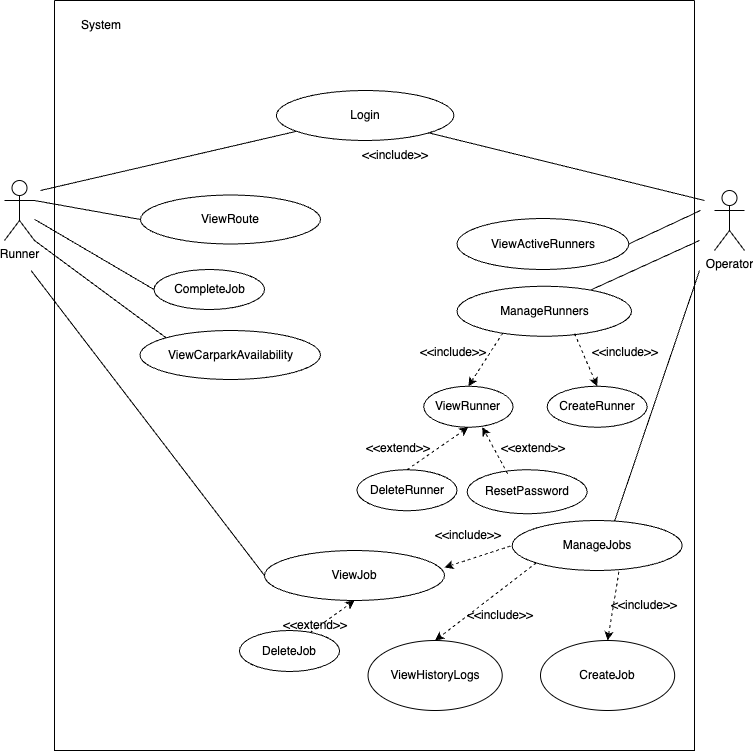

The diagram above was exported from draw.io. Its source (the exported page's mxGraphModel, read from the mxfile embedded in the PNG):
<mxGraphModel dx="1140" dy="669" grid="1" gridSize="10" guides="1" tooltips="1" connect="1" arrows="1" fold="1" page="1" pageScale="1" pageWidth="850" pageHeight="1100" math="0" shadow="0">
  <root>
    <mxCell id="0" />
    <mxCell id="1" parent="0" />
    <mxCell id="l3jwAR5W7QdHiVzqiKzd-1" value="" style="swimlane;startSize=0;" vertex="1" parent="1">
      <mxGeometry x="105" y="30" width="640" height="750" as="geometry" />
    </mxCell>
    <mxCell id="l3jwAR5W7QdHiVzqiKzd-2" value="System" style="text;html=1;align=center;verticalAlign=middle;whiteSpace=wrap;rounded=0;" vertex="1" parent="l3jwAR5W7QdHiVzqiKzd-1">
      <mxGeometry x="16.5" y="10" width="60" height="30" as="geometry" />
    </mxCell>
    <mxCell id="l3jwAR5W7QdHiVzqiKzd-3" value="Login" style="ellipse;whiteSpace=wrap;html=1;" vertex="1" parent="l3jwAR5W7QdHiVzqiKzd-1">
      <mxGeometry x="221.88" y="90" width="177.5" height="50" as="geometry" />
    </mxCell>
    <mxCell id="l3jwAR5W7QdHiVzqiKzd-4" value="ViewRoute" style="ellipse;whiteSpace=wrap;html=1;" vertex="1" parent="l3jwAR5W7QdHiVzqiKzd-1">
      <mxGeometry x="86" y="194.5" width="180" height="49" as="geometry" />
    </mxCell>
    <mxCell id="l3jwAR5W7QdHiVzqiKzd-5" value="CompleteJob" style="ellipse;whiteSpace=wrap;html=1;" vertex="1" parent="l3jwAR5W7QdHiVzqiKzd-1">
      <mxGeometry x="99.5" y="269" width="110.5" height="40" as="geometry" />
    </mxCell>
    <mxCell id="l3jwAR5W7QdHiVzqiKzd-6" value="ManageRunners" style="ellipse;whiteSpace=wrap;html=1;" vertex="1" parent="l3jwAR5W7QdHiVzqiKzd-1">
      <mxGeometry x="402.5" y="285.75" width="174.5" height="50" as="geometry" />
    </mxCell>
    <mxCell id="l3jwAR5W7QdHiVzqiKzd-7" value="CreateRunner" style="ellipse;whiteSpace=wrap;html=1;" vertex="1" parent="l3jwAR5W7QdHiVzqiKzd-1">
      <mxGeometry x="492.65999999999997" y="385.75" width="100" height="41" as="geometry" />
    </mxCell>
    <mxCell id="l3jwAR5W7QdHiVzqiKzd-8" value="" style="endArrow=classic;dashed=1;html=1;rounded=0;entryX=0.5;entryY=0;entryDx=0;entryDy=0;startArrow=none;startFill=0;endFill=1;exitX=0.674;exitY=0.948;exitDx=0;exitDy=0;exitPerimeter=0;" edge="1" parent="l3jwAR5W7QdHiVzqiKzd-1" source="l3jwAR5W7QdHiVzqiKzd-6" target="l3jwAR5W7QdHiVzqiKzd-7">
      <mxGeometry width="50" height="50" relative="1" as="geometry">
        <mxPoint x="483.25" y="335.75" as="sourcePoint" />
        <mxPoint x="353" y="715.75" as="targetPoint" />
      </mxGeometry>
    </mxCell>
    <mxCell id="l3jwAR5W7QdHiVzqiKzd-9" value="&amp;lt;&amp;lt;include&amp;gt;&amp;gt;" style="text;html=1;align=center;verticalAlign=middle;whiteSpace=wrap;rounded=0;" vertex="1" parent="l3jwAR5W7QdHiVzqiKzd-1">
      <mxGeometry x="540.6199999999999" y="336.75" width="60" height="30" as="geometry" />
    </mxCell>
    <mxCell id="l3jwAR5W7QdHiVzqiKzd-10" value="&amp;lt;&amp;lt;include&amp;gt;&amp;gt;" style="text;html=1;align=center;verticalAlign=middle;whiteSpace=wrap;rounded=0;" vertex="1" parent="l3jwAR5W7QdHiVzqiKzd-1">
      <mxGeometry x="369.25" y="336.75" width="60" height="30" as="geometry" />
    </mxCell>
    <mxCell id="l3jwAR5W7QdHiVzqiKzd-11" value="ViewJob" style="ellipse;whiteSpace=wrap;html=1;" vertex="1" parent="l3jwAR5W7QdHiVzqiKzd-1">
      <mxGeometry x="210" y="550" width="180" height="50" as="geometry" />
    </mxCell>
    <mxCell id="l3jwAR5W7QdHiVzqiKzd-12" value="" style="endArrow=none;html=1;rounded=0;exitX=0;exitY=0.5;exitDx=0;exitDy=0;entryX=1;entryY=0.3333333333333333;entryDx=0;entryDy=0;entryPerimeter=0;" edge="1" parent="l3jwAR5W7QdHiVzqiKzd-1" source="l3jwAR5W7QdHiVzqiKzd-4" target="l3jwAR5W7QdHiVzqiKzd-19">
      <mxGeometry width="50" height="50" relative="1" as="geometry">
        <mxPoint x="240" y="260" as="sourcePoint" />
        <mxPoint x="-29.999999999999996" y="200" as="targetPoint" />
        <Array as="points" />
      </mxGeometry>
    </mxCell>
    <mxCell id="l3jwAR5W7QdHiVzqiKzd-13" value="" style="endArrow=none;html=1;rounded=0;entryX=0.266;entryY=0.916;entryDx=0;entryDy=0;exitX=0.5;exitY=0;exitDx=0;exitDy=0;dashed=1;startArrow=classic;startFill=1;entryPerimeter=0;" edge="1" parent="l3jwAR5W7QdHiVzqiKzd-1" source="l3jwAR5W7QdHiVzqiKzd-16" target="l3jwAR5W7QdHiVzqiKzd-6">
      <mxGeometry width="50" height="50" relative="1" as="geometry">
        <mxPoint x="343" y="785.75" as="sourcePoint" />
        <mxPoint x="393" y="735.75" as="targetPoint" />
      </mxGeometry>
    </mxCell>
    <mxCell id="l3jwAR5W7QdHiVzqiKzd-14" value="ViewActiveRunners" style="ellipse;whiteSpace=wrap;html=1;" vertex="1" parent="l3jwAR5W7QdHiVzqiKzd-1">
      <mxGeometry x="402.5" y="218" width="171.75" height="51" as="geometry" />
    </mxCell>
    <mxCell id="l3jwAR5W7QdHiVzqiKzd-15" value="ViewCarparkAvailability" style="ellipse;whiteSpace=wrap;html=1;" vertex="1" parent="l3jwAR5W7QdHiVzqiKzd-1">
      <mxGeometry x="85.5" y="330" width="180.5" height="49" as="geometry" />
    </mxCell>
    <mxCell id="l3jwAR5W7QdHiVzqiKzd-16" value="ViewRunner" style="ellipse;whiteSpace=wrap;html=1;" vertex="1" parent="l3jwAR5W7QdHiVzqiKzd-1">
      <mxGeometry x="369.25" y="385.75" width="89.25" height="41" as="geometry" />
    </mxCell>
    <mxCell id="l3jwAR5W7QdHiVzqiKzd-17" value="ManageJobs" style="ellipse;whiteSpace=wrap;html=1;" vertex="1" parent="l3jwAR5W7QdHiVzqiKzd-1">
      <mxGeometry x="457.65999999999997" y="520" width="170" height="50" as="geometry" />
    </mxCell>
    <mxCell id="l3jwAR5W7QdHiVzqiKzd-18" value="" style="endArrow=classic;dashed=1;html=1;rounded=0;startArrow=none;startFill=0;entryX=0.5;entryY=0;entryDx=0;entryDy=0;endFill=1;exitX=0.628;exitY=1.025;exitDx=0;exitDy=0;exitPerimeter=0;" edge="1" parent="l3jwAR5W7QdHiVzqiKzd-1" source="l3jwAR5W7QdHiVzqiKzd-17" target="l3jwAR5W7QdHiVzqiKzd-32">
      <mxGeometry width="50" height="50" relative="1" as="geometry">
        <mxPoint x="452.5" y="510" as="sourcePoint" />
        <mxPoint x="228.88" y="381" as="targetPoint" />
      </mxGeometry>
    </mxCell>
    <mxCell id="l3jwAR5W7QdHiVzqiKzd-19" value="Runner" style="shape=umlActor;verticalLabelPosition=bottom;verticalAlign=top;html=1;outlineConnect=0;" vertex="1" parent="l3jwAR5W7QdHiVzqiKzd-1">
      <mxGeometry x="-50" y="180" width="30" height="60" as="geometry" />
    </mxCell>
    <mxCell id="l3jwAR5W7QdHiVzqiKzd-20" value="" style="endArrow=none;html=1;rounded=0;" edge="1" parent="l3jwAR5W7QdHiVzqiKzd-1" target="l3jwAR5W7QdHiVzqiKzd-3">
      <mxGeometry width="50" height="50" relative="1" as="geometry">
        <mxPoint x="-14" y="190" as="sourcePoint" />
        <mxPoint x="280" y="390" as="targetPoint" />
      </mxGeometry>
    </mxCell>
    <mxCell id="l3jwAR5W7QdHiVzqiKzd-21" value="" style="endArrow=none;html=1;rounded=0;entryX=1;entryY=1;entryDx=0;entryDy=0;" edge="1" parent="l3jwAR5W7QdHiVzqiKzd-1" target="l3jwAR5W7QdHiVzqiKzd-3">
      <mxGeometry width="50" height="50" relative="1" as="geometry">
        <mxPoint x="650" y="200" as="sourcePoint" />
        <mxPoint x="350" y="460" as="targetPoint" />
      </mxGeometry>
    </mxCell>
    <mxCell id="l3jwAR5W7QdHiVzqiKzd-22" value="" style="endArrow=none;html=1;rounded=0;entryX=0.602;entryY=0.016;entryDx=0;entryDy=0;entryPerimeter=0;" edge="1" parent="l3jwAR5W7QdHiVzqiKzd-1" target="l3jwAR5W7QdHiVzqiKzd-17">
      <mxGeometry width="50" height="50" relative="1" as="geometry">
        <mxPoint x="645" y="270" as="sourcePoint" />
        <mxPoint x="440" y="540" as="targetPoint" />
      </mxGeometry>
    </mxCell>
    <mxCell id="l3jwAR5W7QdHiVzqiKzd-23" value="" style="endArrow=none;html=1;rounded=0;" edge="1" parent="l3jwAR5W7QdHiVzqiKzd-1" target="l3jwAR5W7QdHiVzqiKzd-6">
      <mxGeometry width="50" height="50" relative="1" as="geometry">
        <mxPoint x="645" y="240" as="sourcePoint" />
        <mxPoint x="650.75" y="279" as="targetPoint" />
      </mxGeometry>
    </mxCell>
    <mxCell id="l3jwAR5W7QdHiVzqiKzd-24" value="" style="endArrow=none;html=1;rounded=0;entryX=0;entryY=0.5;entryDx=0;entryDy=0;" edge="1" parent="l3jwAR5W7QdHiVzqiKzd-1" target="l3jwAR5W7QdHiVzqiKzd-11">
      <mxGeometry width="50" height="50" relative="1" as="geometry">
        <mxPoint x="-23.5" y="270" as="sourcePoint" />
        <mxPoint x="186" y="745.7" as="targetPoint" />
      </mxGeometry>
    </mxCell>
    <mxCell id="l3jwAR5W7QdHiVzqiKzd-25" value="" style="endArrow=none;html=1;rounded=0;exitX=1;exitY=0.5;exitDx=0;exitDy=0;" edge="1" parent="l3jwAR5W7QdHiVzqiKzd-1" source="l3jwAR5W7QdHiVzqiKzd-14">
      <mxGeometry width="50" height="50" relative="1" as="geometry">
        <mxPoint x="180" y="300" as="sourcePoint" />
        <mxPoint x="646" y="210" as="targetPoint" />
      </mxGeometry>
    </mxCell>
    <mxCell id="l3jwAR5W7QdHiVzqiKzd-26" value="" style="endArrow=none;html=1;rounded=0;exitX=1;exitY=1;exitDx=0;exitDy=0;exitPerimeter=0;entryX=0;entryY=0;entryDx=0;entryDy=0;" edge="1" parent="l3jwAR5W7QdHiVzqiKzd-1" source="l3jwAR5W7QdHiVzqiKzd-19" target="l3jwAR5W7QdHiVzqiKzd-15">
      <mxGeometry width="50" height="50" relative="1" as="geometry">
        <mxPoint x="-164.5" y="500" as="sourcePoint" />
        <mxPoint x="49.49999999999999" y="462" as="targetPoint" />
      </mxGeometry>
    </mxCell>
    <mxCell id="l3jwAR5W7QdHiVzqiKzd-27" value="Operator" style="shape=umlActor;verticalLabelPosition=bottom;verticalAlign=top;html=1;outlineConnect=0;" vertex="1" parent="l3jwAR5W7QdHiVzqiKzd-1">
      <mxGeometry x="660" y="190" width="30" height="60" as="geometry" />
    </mxCell>
    <mxCell id="l3jwAR5W7QdHiVzqiKzd-28" value="DeleteRunner" style="ellipse;whiteSpace=wrap;html=1;" vertex="1" parent="l3jwAR5W7QdHiVzqiKzd-1">
      <mxGeometry x="302.5" y="469.25" width="100" height="41" as="geometry" />
    </mxCell>
    <mxCell id="l3jwAR5W7QdHiVzqiKzd-29" value="" style="endArrow=classic;dashed=1;html=1;rounded=0;entryX=0.5;entryY=1;entryDx=0;entryDy=0;startArrow=none;startFill=0;endFill=1;exitX=0.5;exitY=0;exitDx=0;exitDy=0;" edge="1" parent="l3jwAR5W7QdHiVzqiKzd-1" source="l3jwAR5W7QdHiVzqiKzd-28" target="l3jwAR5W7QdHiVzqiKzd-16">
      <mxGeometry width="50" height="50" relative="1" as="geometry">
        <mxPoint x="500.25" y="345.75" as="sourcePoint" />
        <mxPoint x="489.25" y="386.75" as="targetPoint" />
      </mxGeometry>
    </mxCell>
    <mxCell id="l3jwAR5W7QdHiVzqiKzd-30" value="&amp;lt;&amp;lt;extend&amp;gt;&amp;gt;" style="text;html=1;align=center;verticalAlign=middle;whiteSpace=wrap;rounded=0;" vertex="1" parent="l3jwAR5W7QdHiVzqiKzd-1">
      <mxGeometry x="313.88" y="432.75" width="60" height="30" as="geometry" />
    </mxCell>
    <mxCell id="l3jwAR5W7QdHiVzqiKzd-31" value="" style="endArrow=none;html=1;rounded=0;exitX=0;exitY=0.5;exitDx=0;exitDy=0;" edge="1" parent="l3jwAR5W7QdHiVzqiKzd-1" source="l3jwAR5W7QdHiVzqiKzd-5" target="l3jwAR5W7QdHiVzqiKzd-19">
      <mxGeometry width="50" height="50" relative="1" as="geometry">
        <mxPoint x="296" y="360" as="sourcePoint" />
        <mxPoint x="346" y="310" as="targetPoint" />
      </mxGeometry>
    </mxCell>
    <mxCell id="l3jwAR5W7QdHiVzqiKzd-32" value="&lt;div&gt;CreateJob&lt;/div&gt;" style="ellipse;whiteSpace=wrap;html=1;" vertex="1" parent="l3jwAR5W7QdHiVzqiKzd-1">
      <mxGeometry x="486" y="640" width="134.16" height="70" as="geometry" />
    </mxCell>
    <mxCell id="l3jwAR5W7QdHiVzqiKzd-33" value="&amp;lt;&amp;lt;include&amp;gt;&amp;gt;" style="text;html=1;align=center;verticalAlign=middle;whiteSpace=wrap;rounded=0;" vertex="1" parent="l3jwAR5W7QdHiVzqiKzd-1">
      <mxGeometry x="560.16" y="590" width="60" height="30" as="geometry" />
    </mxCell>
    <mxCell id="l3jwAR5W7QdHiVzqiKzd-34" value="&amp;lt;&amp;lt;include&amp;gt;&amp;gt;" style="text;html=1;align=center;verticalAlign=middle;whiteSpace=wrap;rounded=0;" vertex="1" parent="l3jwAR5W7QdHiVzqiKzd-1">
      <mxGeometry x="383.87999999999994" y="520" width="60" height="30" as="geometry" />
    </mxCell>
    <mxCell id="l3jwAR5W7QdHiVzqiKzd-35" value="ResetPassword" style="ellipse;whiteSpace=wrap;html=1;" vertex="1" parent="l3jwAR5W7QdHiVzqiKzd-1">
      <mxGeometry x="412.66" y="469.25" width="120" height="44" as="geometry" />
    </mxCell>
    <mxCell id="l3jwAR5W7QdHiVzqiKzd-36" value="&amp;lt;&amp;lt;include&amp;gt;&amp;gt;" style="text;html=1;align=center;verticalAlign=middle;whiteSpace=wrap;rounded=0;" vertex="1" parent="l3jwAR5W7QdHiVzqiKzd-1">
      <mxGeometry x="310.62" y="140" width="60" height="30" as="geometry" />
    </mxCell>
    <mxCell id="l3jwAR5W7QdHiVzqiKzd-37" value="" style="endArrow=classic;dashed=1;html=1;rounded=0;entryX=0.5;entryY=1;entryDx=0;entryDy=0;startArrow=none;startFill=0;endFill=1;exitX=0.704;exitY=0.054;exitDx=0;exitDy=0;exitPerimeter=0;" edge="1" parent="l3jwAR5W7QdHiVzqiKzd-1" source="l3jwAR5W7QdHiVzqiKzd-41" target="l3jwAR5W7QdHiVzqiKzd-11">
      <mxGeometry width="50" height="50" relative="1" as="geometry">
        <mxPoint x="412" y="524" as="sourcePoint" />
        <mxPoint x="304.25" y="603" as="targetPoint" />
      </mxGeometry>
    </mxCell>
    <mxCell id="l3jwAR5W7QdHiVzqiKzd-38" value="" style="endArrow=classic;dashed=1;html=1;rounded=0;startArrow=none;startFill=0;endFill=1;exitX=0.337;exitY=0.088;exitDx=0;exitDy=0;exitPerimeter=0;entryX=0.656;entryY=0.997;entryDx=0;entryDy=0;entryPerimeter=0;" edge="1" parent="l3jwAR5W7QdHiVzqiKzd-1" source="l3jwAR5W7QdHiVzqiKzd-35" target="l3jwAR5W7QdHiVzqiKzd-16">
      <mxGeometry width="50" height="50" relative="1" as="geometry">
        <mxPoint x="414.25" y="427.75" as="sourcePoint" />
        <mxPoint x="445.25" y="420.75" as="targetPoint" />
      </mxGeometry>
    </mxCell>
    <mxCell id="l3jwAR5W7QdHiVzqiKzd-39" value="&amp;lt;&amp;lt;extend&amp;gt;&amp;gt;" style="text;html=1;align=center;verticalAlign=middle;whiteSpace=wrap;rounded=0;" vertex="1" parent="l3jwAR5W7QdHiVzqiKzd-1">
      <mxGeometry x="230.75" y="610" width="60" height="30" as="geometry" />
    </mxCell>
    <mxCell id="l3jwAR5W7QdHiVzqiKzd-40" value="&amp;lt;&amp;lt;extend&amp;gt;&amp;gt;" style="text;html=1;align=center;verticalAlign=middle;whiteSpace=wrap;rounded=0;" vertex="1" parent="l3jwAR5W7QdHiVzqiKzd-1">
      <mxGeometry x="449.24999999999994" y="432.75" width="60" height="30" as="geometry" />
    </mxCell>
    <mxCell id="l3jwAR5W7QdHiVzqiKzd-41" value="DeleteJob" style="ellipse;whiteSpace=wrap;html=1;" vertex="1" parent="l3jwAR5W7QdHiVzqiKzd-1">
      <mxGeometry x="185" y="630" width="100" height="41" as="geometry" />
    </mxCell>
    <mxCell id="l3jwAR5W7QdHiVzqiKzd-43" value="" style="endArrow=none;html=1;rounded=0;entryX=0;entryY=0.5;entryDx=0;entryDy=0;exitX=1;exitY=0.34;exitDx=0;exitDy=0;dashed=1;startArrow=classic;startFill=1;exitPerimeter=0;" edge="1" parent="l3jwAR5W7QdHiVzqiKzd-1" source="l3jwAR5W7QdHiVzqiKzd-11" target="l3jwAR5W7QdHiVzqiKzd-17">
      <mxGeometry width="50" height="50" relative="1" as="geometry">
        <mxPoint x="444.40999999999997" y="595" as="sourcePoint" />
        <mxPoint x="445.40999999999997" y="528" as="targetPoint" />
      </mxGeometry>
    </mxCell>
    <mxCell id="l3jwAR5W7QdHiVzqiKzd-44" value="&lt;div&gt;ViewHistoryLogs&lt;/div&gt;" style="ellipse;whiteSpace=wrap;html=1;" vertex="1" parent="l3jwAR5W7QdHiVzqiKzd-1">
      <mxGeometry x="313.55" y="640" width="134.16" height="70" as="geometry" />
    </mxCell>
    <mxCell id="l3jwAR5W7QdHiVzqiKzd-45" value="" style="endArrow=classic;dashed=1;html=1;rounded=0;startArrow=none;startFill=0;entryX=0.5;entryY=0;entryDx=0;entryDy=0;endFill=1;exitX=0;exitY=1;exitDx=0;exitDy=0;" edge="1" parent="l3jwAR5W7QdHiVzqiKzd-1" source="l3jwAR5W7QdHiVzqiKzd-17" target="l3jwAR5W7QdHiVzqiKzd-44">
      <mxGeometry width="50" height="50" relative="1" as="geometry">
        <mxPoint x="533" y="601" as="sourcePoint" />
        <mxPoint x="563" y="650" as="targetPoint" />
      </mxGeometry>
    </mxCell>
    <mxCell id="l3jwAR5W7QdHiVzqiKzd-46" value="&amp;lt;&amp;lt;include&amp;gt;&amp;gt;" style="text;html=1;align=center;verticalAlign=middle;whiteSpace=wrap;rounded=0;" vertex="1" parent="l3jwAR5W7QdHiVzqiKzd-1">
      <mxGeometry x="416" y="600" width="60" height="30" as="geometry" />
    </mxCell>
  </root>
</mxGraphModel>